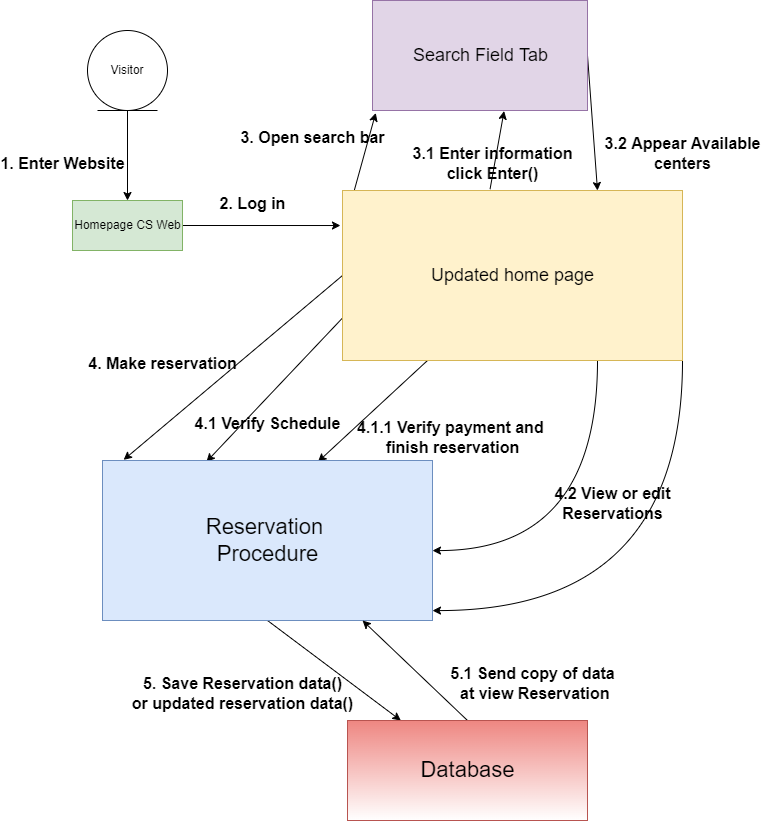

The diagram above was exported from draw.io. Its source (the exported page's mxGraphModel, read from the mxfile embedded in the PNG):
<mxGraphModel dx="737" dy="695" grid="1" gridSize="10" guides="1" tooltips="1" connect="1" arrows="1" fold="1" page="1" pageScale="1" pageWidth="850" pageHeight="1100" math="0" shadow="0">
  <root>
    <mxCell id="0" />
    <mxCell id="1" parent="0" />
    <mxCell id="uforVVsjxU6TvUJhpnOu-17" style="edgeStyle=orthogonalEdgeStyle;rounded=0;orthogonalLoop=1;jettySize=auto;html=1;entryX=0.5;entryY=0;entryDx=0;entryDy=0;exitX=0.5;exitY=1;exitDx=0;exitDy=0;" parent="1" source="uforVVsjxU6TvUJhpnOu-79" target="yebTO-6bUMBZx7EeLS5X-3" edge="1">
      <mxGeometry relative="1" as="geometry">
        <mxPoint x="145" y="220" as="sourcePoint" />
        <mxPoint x="145" y="290" as="targetPoint" />
      </mxGeometry>
    </mxCell>
    <mxCell id="uforVVsjxU6TvUJhpnOu-49" style="edgeStyle=orthogonalEdgeStyle;curved=1;rounded=0;orthogonalLoop=1;jettySize=auto;html=1;exitX=0.75;exitY=1;exitDx=0;exitDy=0;elbow=vertical;entryX=0;entryY=1;entryDx=0;entryDy=0;" parent="1" edge="1">
      <mxGeometry relative="1" as="geometry">
        <mxPoint x="90" y="550" as="targetPoint" />
        <Array as="points">
          <mxPoint x="398" y="580" />
          <mxPoint x="390" y="580" />
          <mxPoint x="390" y="640" />
          <mxPoint x="90" y="640" />
        </Array>
      </mxGeometry>
    </mxCell>
    <mxCell id="uforVVsjxU6TvUJhpnOu-65" style="edgeStyle=orthogonalEdgeStyle;curved=1;rounded=0;orthogonalLoop=1;jettySize=auto;html=1;exitX=1;exitY=0.75;exitDx=0;exitDy=0;entryX=0.857;entryY=0.98;entryDx=0;entryDy=0;entryPerimeter=0;elbow=vertical;" parent="1" edge="1">
      <mxGeometry relative="1" as="geometry">
        <mxPoint x="409.27" y="549" as="targetPoint" />
        <Array as="points">
          <mxPoint x="740" y="328" />
          <mxPoint x="740" y="650" />
          <mxPoint x="409" y="650" />
        </Array>
      </mxGeometry>
    </mxCell>
    <mxCell id="uforVVsjxU6TvUJhpnOu-79" value="Visitor" style="ellipse;shape=umlEntity;whiteSpace=wrap;html=1;" parent="1" vertex="1">
      <mxGeometry x="105" y="130" width="80" height="80" as="geometry" />
    </mxCell>
    <mxCell id="xB77IOz9Kx_5lAhb8dhM-2" style="edgeStyle=orthogonalEdgeStyle;rounded=0;orthogonalLoop=1;jettySize=auto;html=1;exitX=1;exitY=0.5;exitDx=0;exitDy=0;entryX=-0.006;entryY=0.206;entryDx=0;entryDy=0;entryPerimeter=0;fontSize=18;" edge="1" parent="1" source="yebTO-6bUMBZx7EeLS5X-3" target="xB77IOz9Kx_5lAhb8dhM-1">
      <mxGeometry relative="1" as="geometry" />
    </mxCell>
    <mxCell id="yebTO-6bUMBZx7EeLS5X-3" value="Homepage CS Web" style="html=1;labelBackgroundColor=none;labelBorderColor=none;fillColor=#d5e8d4;strokeColor=#82b366;" parent="1" vertex="1">
      <mxGeometry x="90" y="300" width="110" height="50" as="geometry" />
    </mxCell>
    <mxCell id="yebTO-6bUMBZx7EeLS5X-35" value="1. Enter Website" style="text;align=center;fontStyle=1;verticalAlign=middle;spacingLeft=3;spacingRight=3;strokeColor=none;rotatable=0;points=[[0,0.5],[1,0.5]];portConstraint=eastwest;labelBackgroundColor=none;labelBorderColor=none;fontSize=16;html=1;" parent="1" vertex="1">
      <mxGeometry x="40" y="250" width="80" height="26" as="geometry" />
    </mxCell>
    <mxCell id="xB77IOz9Kx_5lAhb8dhM-5" style="rounded=0;orthogonalLoop=1;jettySize=auto;html=1;exitX=0;exitY=0.25;exitDx=0;exitDy=0;entryX=0.015;entryY=1.022;entryDx=0;entryDy=0;entryPerimeter=0;fontSize=18;" edge="1" parent="1" source="xB77IOz9Kx_5lAhb8dhM-1" target="xB77IOz9Kx_5lAhb8dhM-4">
      <mxGeometry relative="1" as="geometry" />
    </mxCell>
    <mxCell id="xB77IOz9Kx_5lAhb8dhM-7" style="edgeStyle=none;rounded=0;orthogonalLoop=1;jettySize=auto;html=1;exitX=0.434;exitY=-0.008;exitDx=0;exitDy=0;entryX=0.612;entryY=1.005;entryDx=0;entryDy=0;entryPerimeter=0;fontSize=18;exitPerimeter=0;" edge="1" parent="1" source="xB77IOz9Kx_5lAhb8dhM-1" target="xB77IOz9Kx_5lAhb8dhM-4">
      <mxGeometry relative="1" as="geometry" />
    </mxCell>
    <mxCell id="xB77IOz9Kx_5lAhb8dhM-12" style="edgeStyle=none;rounded=0;orthogonalLoop=1;jettySize=auto;html=1;exitX=0;exitY=0.5;exitDx=0;exitDy=0;entryX=0.064;entryY=-0.004;entryDx=0;entryDy=0;entryPerimeter=0;fontSize=22;" edge="1" parent="1" source="xB77IOz9Kx_5lAhb8dhM-1" target="xB77IOz9Kx_5lAhb8dhM-11">
      <mxGeometry relative="1" as="geometry" />
    </mxCell>
    <mxCell id="xB77IOz9Kx_5lAhb8dhM-14" style="edgeStyle=none;rounded=0;orthogonalLoop=1;jettySize=auto;html=1;exitX=0;exitY=0.75;exitDx=0;exitDy=0;entryX=0.315;entryY=0.008;entryDx=0;entryDy=0;entryPerimeter=0;fontSize=22;" edge="1" parent="1" source="xB77IOz9Kx_5lAhb8dhM-1" target="xB77IOz9Kx_5lAhb8dhM-11">
      <mxGeometry relative="1" as="geometry" />
    </mxCell>
    <mxCell id="xB77IOz9Kx_5lAhb8dhM-16" style="edgeStyle=none;rounded=0;orthogonalLoop=1;jettySize=auto;html=1;exitX=0.25;exitY=1;exitDx=0;exitDy=0;entryX=0.653;entryY=0.008;entryDx=0;entryDy=0;entryPerimeter=0;fontSize=22;" edge="1" parent="1" source="xB77IOz9Kx_5lAhb8dhM-1" target="xB77IOz9Kx_5lAhb8dhM-11">
      <mxGeometry relative="1" as="geometry" />
    </mxCell>
    <mxCell id="xB77IOz9Kx_5lAhb8dhM-21" style="edgeStyle=orthogonalEdgeStyle;curved=1;rounded=0;orthogonalLoop=1;jettySize=auto;html=1;exitX=0.75;exitY=1;exitDx=0;exitDy=0;entryX=1;entryY=0.563;entryDx=0;entryDy=0;entryPerimeter=0;fontSize=22;" edge="1" parent="1" source="xB77IOz9Kx_5lAhb8dhM-1" target="xB77IOz9Kx_5lAhb8dhM-11">
      <mxGeometry relative="1" as="geometry" />
    </mxCell>
    <mxCell id="xB77IOz9Kx_5lAhb8dhM-22" style="edgeStyle=orthogonalEdgeStyle;curved=1;rounded=0;orthogonalLoop=1;jettySize=auto;html=1;exitX=1;exitY=1;exitDx=0;exitDy=0;entryX=1;entryY=0.938;entryDx=0;entryDy=0;entryPerimeter=0;fontSize=22;" edge="1" parent="1" source="xB77IOz9Kx_5lAhb8dhM-1" target="xB77IOz9Kx_5lAhb8dhM-11">
      <mxGeometry relative="1" as="geometry" />
    </mxCell>
    <mxCell id="xB77IOz9Kx_5lAhb8dhM-1" value="&lt;font style=&quot;font-size: 18px;&quot;&gt;Updated home page&lt;/font&gt;" style="html=1;fillColor=#fff2cc;strokeColor=#d6b656;" vertex="1" parent="1">
      <mxGeometry x="360" y="290" width="340" height="170" as="geometry" />
    </mxCell>
    <mxCell id="xB77IOz9Kx_5lAhb8dhM-3" value="2. Log in" style="text;align=center;fontStyle=1;verticalAlign=middle;spacingLeft=3;spacingRight=3;strokeColor=none;rotatable=0;points=[[0,0.5],[1,0.5]];portConstraint=eastwest;labelBackgroundColor=none;labelBorderColor=none;fontSize=16;html=1;" vertex="1" parent="1">
      <mxGeometry x="230" y="290" width="80" height="26" as="geometry" />
    </mxCell>
    <mxCell id="xB77IOz9Kx_5lAhb8dhM-9" style="edgeStyle=none;rounded=0;orthogonalLoop=1;jettySize=auto;html=1;exitX=1;exitY=0.5;exitDx=0;exitDy=0;entryX=0.75;entryY=0;entryDx=0;entryDy=0;fontSize=18;" edge="1" parent="1" source="xB77IOz9Kx_5lAhb8dhM-4" target="xB77IOz9Kx_5lAhb8dhM-1">
      <mxGeometry relative="1" as="geometry" />
    </mxCell>
    <mxCell id="xB77IOz9Kx_5lAhb8dhM-4" value="Search Field Tab" style="html=1;fontSize=18;fillColor=#e1d5e7;strokeColor=#9673a6;" vertex="1" parent="1">
      <mxGeometry x="390" y="100" width="215" height="110" as="geometry" />
    </mxCell>
    <mxCell id="xB77IOz9Kx_5lAhb8dhM-6" value="3. Open search bar" style="text;align=center;fontStyle=1;verticalAlign=middle;spacingLeft=3;spacingRight=3;strokeColor=none;rotatable=0;points=[[0,0.5],[1,0.5]];portConstraint=eastwest;labelBackgroundColor=none;labelBorderColor=none;fontSize=16;html=1;" vertex="1" parent="1">
      <mxGeometry x="290" y="224" width="80" height="26" as="geometry" />
    </mxCell>
    <mxCell id="xB77IOz9Kx_5lAhb8dhM-8" value="3.1 Enter information&lt;br&gt;click Enter()" style="text;align=center;fontStyle=1;verticalAlign=middle;spacingLeft=3;spacingRight=3;strokeColor=none;rotatable=0;points=[[0,0.5],[1,0.5]];portConstraint=eastwest;labelBackgroundColor=none;labelBorderColor=none;fontSize=16;html=1;" vertex="1" parent="1">
      <mxGeometry x="470" y="250" width="80" height="26" as="geometry" />
    </mxCell>
    <mxCell id="xB77IOz9Kx_5lAhb8dhM-10" value="3.2 Appear Available&lt;br&gt;centers" style="text;align=center;fontStyle=1;verticalAlign=middle;spacingLeft=3;spacingRight=3;strokeColor=none;rotatable=0;points=[[0,0.5],[1,0.5]];portConstraint=eastwest;labelBackgroundColor=none;labelBorderColor=none;fontSize=16;html=1;" vertex="1" parent="1">
      <mxGeometry x="660" y="240" width="80" height="26" as="geometry" />
    </mxCell>
    <mxCell id="xB77IOz9Kx_5lAhb8dhM-26" style="edgeStyle=none;rounded=0;orthogonalLoop=1;jettySize=auto;html=1;exitX=0.5;exitY=1;exitDx=0;exitDy=0;fontSize=22;" edge="1" parent="1" source="xB77IOz9Kx_5lAhb8dhM-11" target="xB77IOz9Kx_5lAhb8dhM-23">
      <mxGeometry relative="1" as="geometry" />
    </mxCell>
    <mxCell id="xB77IOz9Kx_5lAhb8dhM-11" value="&lt;font style=&quot;font-size: 22px;&quot;&gt;Reservation &lt;br&gt;Procedure&lt;/font&gt;" style="html=1;fontSize=18;fillColor=#dae8fc;strokeColor=#6c8ebf;" vertex="1" parent="1">
      <mxGeometry x="120" y="560" width="330" height="160" as="geometry" />
    </mxCell>
    <mxCell id="xB77IOz9Kx_5lAhb8dhM-13" value="4. Make reservation" style="text;align=center;fontStyle=1;verticalAlign=middle;spacingLeft=3;spacingRight=3;strokeColor=none;rotatable=0;points=[[0,0.5],[1,0.5]];portConstraint=eastwest;labelBackgroundColor=none;labelBorderColor=none;fontSize=16;html=1;" vertex="1" parent="1">
      <mxGeometry x="140" y="450" width="80" height="26" as="geometry" />
    </mxCell>
    <mxCell id="xB77IOz9Kx_5lAhb8dhM-15" value="4.1 Verify Schedule" style="text;align=center;fontStyle=1;verticalAlign=middle;spacingLeft=3;spacingRight=3;strokeColor=none;rotatable=0;points=[[0,0.5],[1,0.5]];portConstraint=eastwest;labelBackgroundColor=none;labelBorderColor=none;fontSize=16;html=1;" vertex="1" parent="1">
      <mxGeometry x="165" y="510" width="240" height="26" as="geometry" />
    </mxCell>
    <mxCell id="xB77IOz9Kx_5lAhb8dhM-17" value="4.1.1 Verify payment and &lt;br&gt;finish reservation" style="text;align=center;fontStyle=1;verticalAlign=middle;spacingLeft=3;spacingRight=3;strokeColor=none;rotatable=0;points=[[0,0.5],[1,0.5]];portConstraint=eastwest;labelBackgroundColor=none;labelBorderColor=none;fontSize=16;html=1;" vertex="1" parent="1">
      <mxGeometry x="350" y="524" width="240" height="26" as="geometry" />
    </mxCell>
    <mxCell id="xB77IOz9Kx_5lAhb8dhM-29" style="edgeStyle=none;rounded=0;orthogonalLoop=1;jettySize=auto;html=1;exitX=0.5;exitY=0;exitDx=0;exitDy=0;entryX=0.788;entryY=1;entryDx=0;entryDy=0;entryPerimeter=0;fontSize=22;" edge="1" parent="1" source="xB77IOz9Kx_5lAhb8dhM-23" target="xB77IOz9Kx_5lAhb8dhM-11">
      <mxGeometry relative="1" as="geometry" />
    </mxCell>
    <mxCell id="xB77IOz9Kx_5lAhb8dhM-23" value="Database" style="html=1;fontSize=22;fillColor=#EE8681;strokeColor=#b85450;gradientColor=#ffffff;" vertex="1" parent="1">
      <mxGeometry x="365" y="820" width="240" height="100" as="geometry" />
    </mxCell>
    <mxCell id="xB77IOz9Kx_5lAhb8dhM-24" value="4.2 View or edit&lt;br&gt;Reservations" style="text;align=center;fontStyle=1;verticalAlign=middle;spacingLeft=3;spacingRight=3;strokeColor=none;rotatable=0;points=[[0,0.5],[1,0.5]];portConstraint=eastwest;labelBackgroundColor=none;labelBorderColor=none;fontSize=16;html=1;" vertex="1" parent="1">
      <mxGeometry x="590" y="590" width="80" height="26" as="geometry" />
    </mxCell>
    <mxCell id="xB77IOz9Kx_5lAhb8dhM-27" value="5. Save Reservation data()&lt;br&gt;or updated reservation data()" style="text;align=center;fontStyle=1;verticalAlign=middle;spacingLeft=3;spacingRight=3;strokeColor=none;rotatable=0;points=[[0,0.5],[1,0.5]];portConstraint=eastwest;labelBackgroundColor=none;labelBorderColor=none;fontSize=16;html=1;" vertex="1" parent="1">
      <mxGeometry x="220" y="780" width="80" height="26" as="geometry" />
    </mxCell>
    <mxCell id="xB77IOz9Kx_5lAhb8dhM-28" value="5.1 Send copy of data&lt;br&gt;&amp;nbsp;at view Reservation" style="text;align=center;fontStyle=1;verticalAlign=middle;spacingLeft=3;spacingRight=3;strokeColor=none;rotatable=0;points=[[0,0.5],[1,0.5]];portConstraint=eastwest;labelBackgroundColor=none;labelBorderColor=none;fontSize=16;html=1;" vertex="1" parent="1">
      <mxGeometry x="310" y="770" width="480" height="26" as="geometry" />
    </mxCell>
  </root>
</mxGraphModel>